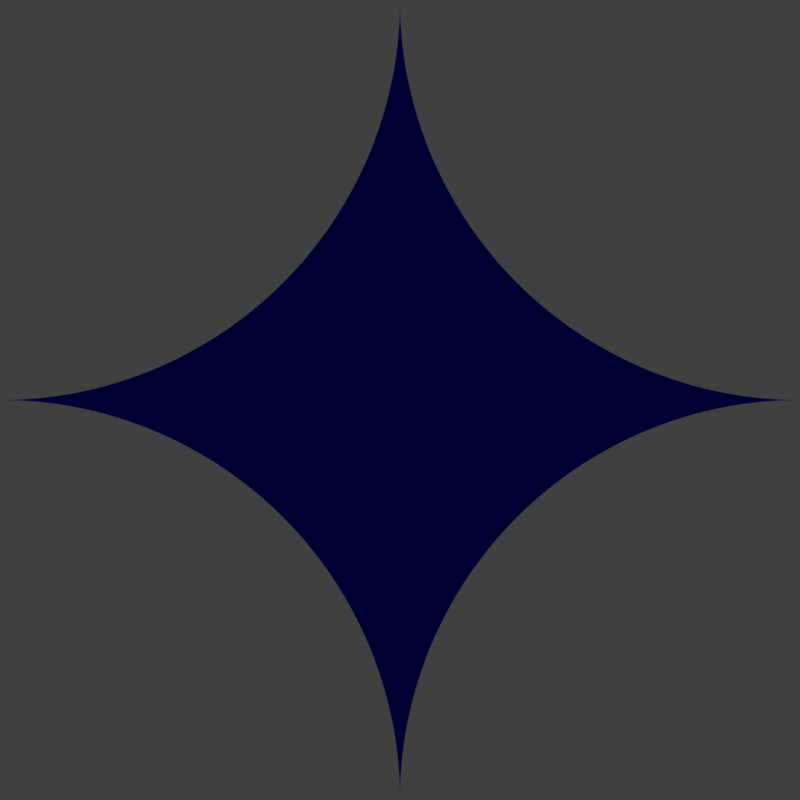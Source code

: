 # Source: star.blend  (saved by Blender 2.77.0; exported with 4.5.12 LTS)
import bpy
from mathutils import Matrix  # noqa: F401  (used for matrix-valued properties, if any)

bpy.ops.wm.read_factory_settings(use_empty=True)
scene = bpy.context.scene
scene.name = 'Scene'

# ---- collections
col_collection_1 = bpy.data.collections.new('Collection 1'); scene.collection.children.link(col_collection_1)

# ---- materials (node trees are filled in below, after node groups)
mat_material = bpy.data.materials.new('Material')
mat_material.alpha_threshold = 0.0
mat_material.use_transparent_shadow = False
mat_material.diffuse_color = (0.0, 0.0, 0.05127, 1.0)
mat_material.roughness = 0.5
mat_material.line_color = (0.0, 0.0, 0.0, 1.0)

# ---- material node trees

# ---- world
world_world = bpy.data.worlds.new('World'); scene.world = world_world
world_world.color = (0.05088, 0.05088, 0.05088)
world_world.use_sun_shadow = False
world_world.sun_shadow_jitter_overblur = 0.0
world_world.cycles.sampling_method = 'MANUAL'

# ---- cameras
cam_camera = bpy.data.cameras.new('Camera')
cam_camera.type = 'ORTHO'
cam_camera.clip_end = 100.0
cam_camera.lens = 32.0
cam_camera.sensor_width = 32.0
cam_camera.sensor_height = 18.0
cam_camera.ortho_scale = 16.0
cam_camera.dof.focus_distance = 0.0
cam_camera.dof.aperture_fstop = 128.0

# ---- meshes
me_plane_002 = bpy.data.meshes.new('Plane.002')
me_plane_002.from_pydata([(-9.362e-09, -1.0, 0.0), (1.205e-07, -1.0, 0.0), (0.0001521, -0.9826, 0.0), (0.0006087, -0.9651, 0.0), (0.00137, -0.9477, 0.0), (0.002435, -0.9303, 0.0), (0.003804, -0.9129, 0.0), (0.005477, -0.8955, 0.0), (0.007452, -0.8781, 0.0), (0.00973, -0.8608, 0.0), (0.01231, -0.8436, 0.0), (0.01519, -0.8264, 0.0), (0.01837, -0.8092, 0.0), (0.02185, -0.7921, 0.0), (0.02563, -0.7751, 0.0), (0.0297, -0.7581, 0.0), (0.03407, -0.7412, 0.0), (0.03873, -0.7244, 0.0), (0.04369, -0.7076, 0.0), (0.04894, -0.691, 0.0), (0.05448, -0.6744, 0.0), (0.0603, -0.658, 0.0), (0.06641, -0.6416, 0.0), (0.07281, -0.6254, 0.0), (0.07949, -0.6093, 0.0), (0.08645, -0.5933, 0.0), (0.09369, -0.5774, 0.0), (0.1012, -0.5616, 0.0), (0.109, -0.546, 0.0), (0.117, -0.5305, 0.0), (0.1254, -0.5152, 0.0), (0.134, -0.5, 0.0), (0.1428, -0.485, 0.0), (0.1519, -0.4701, 0.0), (0.1613, -0.4554, 0.0), (0.171, -0.4408, 0.0), (0.1808, -0.4264, 0.0), (0.191, -0.4122, 0.0), (0.2014, -0.3982, 0.0), (0.212, -0.3844, 0.0), (0.2228, -0.3707, 0.0), (0.2339, -0.3572, 0.0), (0.2453, -0.344, 0.0), (0.2568, -0.3309, 0.0), (0.2686, -0.318, 0.0), (0.2806, -0.3054, 0.0), (0.2929, -0.2929, 0.0), (0.3053, -0.2807, 0.0), (0.318, -0.2687, 0.0), (0.3309, -0.2569, 0.0), (0.3439, -0.2453, 0.0), (0.3572, -0.234, 0.0), (0.3707, -0.2229, 0.0), (0.3843, -0.212, 0.0), (0.3982, -0.2014, 0.0), (0.4122, -0.191, 0.0), (0.4264, -0.1809, 0.0), (0.4408, -0.171, 0.0), (0.4553, -0.1613, 0.0), (0.4701, -0.152, 0.0), (0.4849, -0.1428, 0.0), (0.5, -0.134, 0.0), (0.5152, -0.1254, 0.0), (0.5305, -0.1171, 0.0), (0.546, -0.109, 0.0), (0.5616, -0.1012, 0.0), (0.5774, -0.0937, 0.0), (0.5932, -0.08646, 0.0), (0.6093, -0.0795, 0.0), (0.6254, -0.07282, 0.0), (0.6416, -0.06643, 0.0), (0.658, -0.06031, 0.0), (0.6744, -0.05449, 0.0), (0.691, -0.04895, 0.0), (0.7076, -0.0437, 0.0), (0.7243, -0.03874, 0.0), (0.7412, -0.03408, 0.0), (0.7581, -0.02971, 0.0), (0.775, -0.02563, 0.0), (0.7921, -0.02186, 0.0), (0.8092, -0.01838, 0.0), (0.8263, -0.0152, 0.0), (0.8435, -0.01232, 0.0), (0.8608, -0.009735, 0.0), (0.8781, -0.007457, 0.0), (0.8954, -0.00548, 0.0), (0.9128, -0.003807, 0.0), (0.9302, -0.002438, 0.0), (0.9476, -0.001372, 0.0), (0.9651, -0.0006099, 0.0), (0.9825, -0.0001527, 0.0), (1.0, 0.0, 0.0), (1.0, 4.263e-08, 0.0), (0.9826, 0.0001522, 0.0), (0.9651, 0.000609, 0.0), (0.9477, 0.00137, 0.0), (0.9302, 0.002436, 0.0), (0.9128, 0.003805, 0.0), (0.8955, 0.005478, 0.0), (0.8781, 0.007453, 0.0), (0.8608, 0.009731, 0.0), (0.8436, 0.01231, 0.0), (0.8264, 0.01519, 0.0), (0.8092, 0.01837, 0.0), (0.7921, 0.02185, 0.0), (0.7751, 0.02563, 0.0), (0.7581, 0.0297, 0.0), (0.7412, 0.03407, 0.0), (0.7244, 0.03874, 0.0), (0.7076, 0.04369, 0.0), (0.691, 0.04894, 0.0), (0.6744, 0.05448, 0.0), (0.658, 0.0603, 0.0), (0.6416, 0.06642, 0.0), (0.6254, 0.07281, 0.0), (0.6093, 0.07949, 0.0), (0.5933, 0.08645, 0.0), (0.5774, 0.09369, 0.0), (0.5616, 0.1012, 0.0), (0.546, 0.109, 0.0), (0.5305, 0.117, 0.0), (0.5152, 0.1254, 0.0), (0.5, 0.134, 0.0), (0.485, 0.1428, 0.0), (0.4701, 0.1519, 0.0), (0.4554, 0.1613, 0.0), (0.4408, 0.171, 0.0), (0.4264, 0.1808, 0.0), (0.4122, 0.191, 0.0), (0.3982, 0.2014, 0.0), (0.3843, 0.212, 0.0), (0.3707, 0.2228, 0.0), (0.3572, 0.2339, 0.0), (0.3439, 0.2453, 0.0), (0.3309, 0.2568, 0.0), (0.318, 0.2686, 0.0), (0.3053, 0.2807, 0.0), (0.2929, 0.2929, 0.0), (0.2807, 0.3053, 0.0), (0.2687, 0.318, 0.0), (0.2569, 0.3309, 0.0), (0.2453, 0.3439, 0.0), (0.234, 0.3572, 0.0), (0.2229, 0.3707, 0.0), (0.212, 0.3843, 0.0), (0.2014, 0.3982, 0.0), (0.191, 0.4122, 0.0), (0.1809, 0.4264, 0.0), (0.171, 0.4408, 0.0), (0.1613, 0.4554, 0.0), (0.152, 0.4701, 0.0), (0.1428, 0.485, 0.0), (0.134, 0.5, 0.0), (0.1254, 0.5152, 0.0), (0.1171, 0.5305, 0.0), (0.109, 0.546, 0.0), (0.1012, 0.5616, 0.0), (0.0937, 0.5774, 0.0), (0.08646, 0.5933, 0.0), (0.0795, 0.6093, 0.0), (0.07282, 0.6254, 0.0), (0.06642, 0.6416, 0.0), (0.06031, 0.658, 0.0), (0.05449, 0.6744, 0.0), (0.04895, 0.691, 0.0), (0.0437, 0.7076, 0.0), (0.03874, 0.7244, 0.0), (0.03408, 0.7412, 0.0), (0.02971, 0.7581, 0.0), (0.02563, 0.775, 0.0), (0.02185, 0.7921, 0.0), (0.01838, 0.8092, 0.0), (0.01519, 0.8263, 0.0), (0.01231, 0.8436, 0.0), (0.009734, 0.8608, 0.0), (0.007455, 0.8781, 0.0), (0.00548, 0.8955, 0.0), (0.003806, 0.9128, 0.0), (0.002437, 0.9302, 0.0), (0.001371, 0.9477, 0.0), (0.0006096, 0.9651, 0.0), (0.0001525, 0.9825, 0.0), (0.0, 1.0, 0.0), (1.205e-07, 1.0, 0.0), (-9.882e-09, 1.0, 0.0), (0.0, 1.0, 0.0), (-0.0001523, 0.9825, 0.0), (-0.0006092, 0.9651, 0.0), (-0.001371, 0.9477, 0.0), (-0.002436, 0.9302, 0.0), (-0.003805, 0.9128, 0.0), (-0.005478, 0.8955, 0.0), (-0.007454, 0.8781, 0.0), (-0.009732, 0.8608, 0.0), (-0.01231, 0.8436, 0.0), (-0.01519, 0.8264, 0.0), (-0.01837, 0.8092, 0.0), (-0.02185, 0.7921, 0.0), (-0.02563, 0.775, 0.0), (-0.0297, 0.7581, 0.0), (-0.03407, 0.7412, 0.0), (-0.03874, 0.7244, 0.0), (-0.0437, 0.7076, 0.0), (-0.04894, 0.691, 0.0), (-0.05448, 0.6744, 0.0), (-0.06031, 0.658, 0.0), (-0.06642, 0.6416, 0.0), (-0.07282, 0.6254, 0.0), (-0.0795, 0.6093, 0.0), (-0.08646, 0.5933, 0.0), (-0.09369, 0.5774, 0.0), (-0.1012, 0.5616, 0.0), (-0.109, 0.546, 0.0), (-0.1171, 0.5305, 0.0), (-0.1254, 0.5152, 0.0), (-0.134, 0.5, 0.0), (-0.1428, 0.485, 0.0), (-0.152, 0.4701, 0.0), (-0.1613, 0.4554, 0.0), (-0.171, 0.4408, 0.0), (-0.1808, 0.4264, 0.0), (-0.191, 0.4122, 0.0), (-0.2014, 0.3982, 0.0), (-0.212, 0.3843, 0.0), (-0.2229, 0.3707, 0.0), (-0.234, 0.3572, 0.0), (-0.2453, 0.3439, 0.0), (-0.2569, 0.3309, 0.0), (-0.2686, 0.318, 0.0), (-0.2807, 0.3053, 0.0), (-0.2929, 0.2929, 0.0), (-0.3053, 0.2807, 0.0), (-0.318, 0.2686, 0.0), (-0.3309, 0.2569, 0.0), (-0.3439, 0.2453, 0.0), (-0.3572, 0.234, 0.0), (-0.3707, 0.2229, 0.0), (-0.3843, 0.212, 0.0), (-0.3982, 0.2014, 0.0), (-0.4122, 0.191, 0.0), (-0.4264, 0.1808, 0.0), (-0.4408, 0.171, 0.0), (-0.4554, 0.1613, 0.0), (-0.4701, 0.152, 0.0), (-0.485, 0.1428, 0.0), (-0.5, 0.134, 0.0), (-0.5152, 0.1254, 0.0), (-0.5305, 0.1171, 0.0), (-0.546, 0.109, 0.0), (-0.5616, 0.1012, 0.0), (-0.5774, 0.09369, 0.0), (-0.5933, 0.08646, 0.0), (-0.6093, 0.0795, 0.0), (-0.6254, 0.07282, 0.0), (-0.6416, 0.06642, 0.0), (-0.658, 0.06031, 0.0), (-0.6744, 0.05448, 0.0), (-0.691, 0.04894, 0.0), (-0.7076, 0.0437, 0.0), (-0.7244, 0.03874, 0.0), (-0.7412, 0.03408, 0.0), (-0.7581, 0.02971, 0.0), (-0.775, 0.02563, 0.0), (-0.7921, 0.02185, 0.0), (-0.8092, 0.01837, 0.0), (-0.8263, 0.01519, 0.0), (-0.8436, 0.01231, 0.0), (-0.8608, 0.009732, 0.0), (-0.8781, 0.007454, 0.0), (-0.8955, 0.005479, 0.0), (-0.9128, 0.003806, 0.0), (-0.9302, 0.002436, 0.0), (-0.9477, 0.001371, 0.0), (-0.9651, 0.0006093, 0.0), (-0.9825, 0.0001524, 0.0), (-1.0, 0.0, 0.0), (-1.0, 4.315e-08, 0.0), (-1.0, -3.309e-24, 0.0), (-0.9825, -0.0001523, 0.0), (-0.9651, -0.0006092, 0.0), (-0.9477, -0.00137, 0.0), (-0.9302, -0.002436, 0.0), (-0.9128, -0.003805, 0.0), (-0.8955, -0.005478, 0.0), (-0.8781, -0.007454, 0.0), (-0.8608, -0.009732, 0.0), (-0.8436, -0.01231, 0.0), (-0.8264, -0.01519, 0.0), (-0.8092, -0.01837, 0.0), (-0.7921, -0.02185, 0.0), (-0.775, -0.02563, 0.0), (-0.7581, -0.0297, 0.0), (-0.7412, -0.03407, 0.0), (-0.7244, -0.03874, 0.0), (-0.7076, -0.0437, 0.0), (-0.691, -0.04894, 0.0), (-0.6744, -0.05448, 0.0), (-0.658, -0.06031, 0.0), (-0.6416, -0.06642, 0.0), (-0.6254, -0.07282, 0.0), (-0.6093, -0.0795, 0.0), (-0.5933, -0.08645, 0.0), (-0.5774, -0.09369, 0.0), (-0.5616, -0.1012, 0.0), (-0.546, -0.109, 0.0), (-0.5305, -0.1171, 0.0), (-0.5152, -0.1254, 0.0), (-0.5, -0.134, 0.0), (-0.485, -0.1428, 0.0), (-0.4701, -0.152, 0.0), (-0.4554, -0.1613, 0.0), (-0.4408, -0.171, 0.0), (-0.4264, -0.1808, 0.0), (-0.4122, -0.191, 0.0), (-0.3982, -0.2014, 0.0), (-0.3843, -0.212, 0.0), (-0.3707, -0.2229, 0.0), (-0.3572, -0.234, 0.0), (-0.3439, -0.2453, 0.0), (-0.3309, -0.2569, 0.0), (-0.318, -0.2686, 0.0), (-0.3053, -0.2807, 0.0), (-0.2929, -0.2929, 0.0), (-0.2807, -0.3053, 0.0), (-0.2686, -0.318, 0.0), (-0.2569, -0.3309, 0.0), (-0.2453, -0.3439, 0.0), (-0.234, -0.3572, 0.0), (-0.2229, -0.3707, 0.0), (-0.212, -0.3843, 0.0), (-0.2014, -0.3982, 0.0), (-0.191, -0.4122, 0.0), (-0.1808, -0.4264, 0.0), (-0.171, -0.4408, 0.0), (-0.1613, -0.4554, 0.0), (-0.152, -0.4701, 0.0), (-0.1428, -0.485, 0.0), (-0.134, -0.5, 0.0), (-0.1254, -0.5152, 0.0), (-0.1171, -0.5305, 0.0), (-0.109, -0.546, 0.0), (-0.1012, -0.5616, 0.0), (-0.09369, -0.5774, 0.0), (-0.08645, -0.5933, 0.0), (-0.07949, -0.6093, 0.0), (-0.07282, -0.6254, 0.0), (-0.06642, -0.6416, 0.0), (-0.06031, -0.658, 0.0), (-0.05448, -0.6744, 0.0), (-0.04894, -0.691, 0.0), (-0.0437, -0.7076, 0.0), (-0.03874, -0.7244, 0.0), (-0.03407, -0.7412, 0.0), (-0.0297, -0.7581, 0.0), (-0.02563, -0.775, 0.0), (-0.02185, -0.7921, 0.0), (-0.01837, -0.8092, 0.0), (-0.01519, -0.8264, 0.0), (-0.01231, -0.8436, 0.0), (-0.009732, -0.8608, 0.0), (-0.007454, -0.8781, 0.0), (-0.005478, -0.8955, 0.0), (-0.003805, -0.9128, 0.0), (-0.002436, -0.9302, 0.0), (-0.00137, -0.9477, 0.0), (-0.0006092, -0.9651, 0.0), (-0.0001523, -0.9825, 0.0)], [], [(0, 1, 2, 3, 4, 5, 6, 7, 8, 9, 10, 11, 12, 13, 14, 15, 16, 17, 18, 19, 20, 21, 22, 23, 24, 25, 26, 27, 28, 29, 30, 31, 32, 33, 34, 35, 36, 37, 38, 39, 40, 41, 42, 43, 44, 45, 46, 47, 48, 49, 50, 51, 52, 53, 54, 55, 56, 57, 58, 59, 60, 61, 62, 63, 64, 65, 66, 67, 68, 69, 70, 71, 72, 73, 74, 75, 76, 77, 78, 79, 80, 81, 82, 83, 84, 85, 86, 87, 88, 89, 90, 91, 92, 93, 94, 95, 96, 97, 98, 99, 100, 101, 102, 103, 104, 105, 106, 107, 108, 109, 110, 111, 112, 113, 114, 115, 116, 117, 118, 119, 120, 121, 122, 123, 124, 125, 126, 127, 128, 129, 130, 131, 132, 133, 134, 135, 136, 137, 138, 139, 140, 141, 142, 143, 144, 145, 146, 147, 148, 149, 150, 151, 152, 153, 154, 155, 156, 157, 158, 159, 160, 161, 162, 163, 164, 165, 166, 167, 168, 169, 170, 171, 172, 173, 174, 175, 176, 177, 178, 179, 180, 181, 182, 183, 184, 185, 186, 187, 188, 189, 190, 191, 192, 193, 194, 195, 196, 197, 198, 199, 200, 201, 202, 203, 204, 205, 206, 207, 208, 209, 210, 211, 212, 213, 214, 215, 216, 217, 218, 219, 220, 221, 222, 223, 224, 225, 226, 227, 228, 229, 230, 231, 232, 233, 234, 235, 236, 237, 238, 239, 240, 241, 242, 243, 244, 245, 246, 247, 248, 249, 250, 251, 252, 253, 254, 255, 256, 257, 258, 259, 260, 261, 262, 263, 264, 265, 266, 267, 268, 269, 270, 271, 272, 273, 274, 275, 276, 277, 278, 279, 280, 281, 282, 283, 284, 285, 286, 287, 288, 289, 290, 291, 292, 293, 294, 295, 296, 297, 298, 299, 300, 301, 302, 303, 304, 305, 306, 307, 308, 309, 310, 311, 312, 313, 314, 315, 316, 317, 318, 319, 320, 321, 322, 323, 324, 325, 326, 327, 328, 329, 330, 331, 332, 333, 334, 335, 336, 337, 338, 339, 340, 341, 342, 343, 344, 345, 346, 347, 348, 349, 350, 351, 352, 353, 354, 355, 356, 357, 358, 359, 360, 361, 362, 363, 364, 365, 366)])
me_plane_002.materials.append(mat_material)
me_plane_002.use_remesh_preserve_volume = False
me_plane_002.use_remesh_preserve_attributes = False
me_plane_002.use_mirror_vertex_groups = False
me_plane_002.update()

# ---- objects
ob_plane = bpy.data.objects.new('Plane', me_plane_002)
ob_camera = bpy.data.objects.new('Camera', cam_camera)

# ---- transforms, parenting, visibility, modifiers, constraints
ob_plane.location = (0.0, 0.0, 0.0)
ob_plane.scale = (8.0, 8.0, 8.0)
ob_plane.lineart.crease_threshold = 0.0
ob_camera.location = (0.0, 0.0, 16.0)
ob_camera.lock_rotations_4d = False
ob_camera.empty_display_type = 'ARROWS'
ob_camera.color = (0.0, 0.0, 0.0, 0.0)
ob_camera.display_type = 'WIRE'
ob_camera.lineart.crease_threshold = 0.0

# ---- collection membership
col_collection_1.objects.link(ob_plane)
col_collection_1.objects.link(ob_camera)

# ---- scene / render settings (as saved in the file)
scene.camera = ob_camera
scene.frame_start = 1; scene.frame_end = 250; scene.frame_set(1)
scene.render.engine = 'BLENDER_EEVEE_NEXT'
scene.render.resolution_x = 32
scene.render.resolution_y = 32
scene.render.dither_intensity = 0.0
scene.render.film_transparent = True
scene.cycles.use_denoising = False
scene.cycles.samples = 128
scene.cycles.sampling_pattern = 'TABULATED_SOBOL'
scene.cycles.light_sampling_threshold = 0.0
scene.cycles.use_adaptive_sampling = False
scene.cycles.use_light_tree = False
scene.cycles.blur_glossy = 0.0
scene.cycles.sample_clamp_indirect = 0.0
scene.view_settings.view_transform = 'Standard'
bpy.context.view_layer.update()

# ---- added for rendering (the .blend has no usable light): sun
light_auto_sun = bpy.data.lights.new('AutoSun', 'SUN')
light_auto_sun.energy = 3.0
light_auto_sun.angle = 0.0523599
ob_auto_sun = bpy.data.objects.new('AutoSun', light_auto_sun)
scene.collection.objects.link(ob_auto_sun)
ob_auto_sun.rotation_euler = (0.872665, 0.174533, 0.523599)
bpy.context.view_layer.update()
